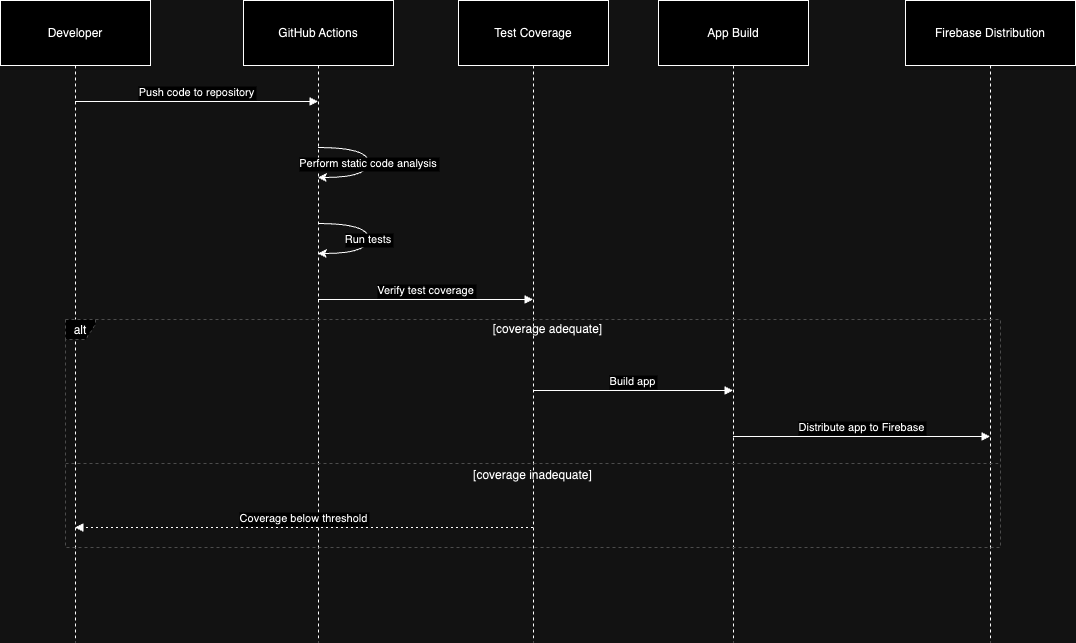

The diagram above was exported from draw.io. Its source (the exported page's mxGraphModel, read from the mxfile embedded in the PNG):
<mxGraphModel dx="1674" dy="765" grid="1" gridSize="10" guides="1" tooltips="1" connect="1" arrows="1" fold="1" page="1" pageScale="1" pageWidth="827" pageHeight="1169" math="0" shadow="0">
  <root>
    <mxCell id="0" />
    <mxCell id="1" parent="0" />
    <mxCell id="VIijpTCYkxibPL7DBbwG-1" value="Developer" style="shape=umlLifeline;perimeter=lifelinePerimeter;whiteSpace=wrap;container=1;dropTarget=0;collapsible=0;recursiveResize=0;outlineConnect=0;portConstraint=eastwest;newEdgeStyle={&quot;edgeStyle&quot;:&quot;elbowEdgeStyle&quot;,&quot;elbow&quot;:&quot;vertical&quot;,&quot;curved&quot;:0,&quot;rounded&quot;:0};size=65;" vertex="1" parent="1">
      <mxGeometry x="20" y="20" width="150" height="642" as="geometry" />
    </mxCell>
    <mxCell id="VIijpTCYkxibPL7DBbwG-2" value="GitHub Actions" style="shape=umlLifeline;perimeter=lifelinePerimeter;whiteSpace=wrap;container=1;dropTarget=0;collapsible=0;recursiveResize=0;outlineConnect=0;portConstraint=eastwest;newEdgeStyle={&quot;edgeStyle&quot;:&quot;elbowEdgeStyle&quot;,&quot;elbow&quot;:&quot;vertical&quot;,&quot;curved&quot;:0,&quot;rounded&quot;:0};size=65;" vertex="1" parent="1">
      <mxGeometry x="263" y="20" width="150" height="642" as="geometry" />
    </mxCell>
    <mxCell id="VIijpTCYkxibPL7DBbwG-3" value="Test Coverage" style="shape=umlLifeline;perimeter=lifelinePerimeter;whiteSpace=wrap;container=1;dropTarget=0;collapsible=0;recursiveResize=0;outlineConnect=0;portConstraint=eastwest;newEdgeStyle={&quot;edgeStyle&quot;:&quot;elbowEdgeStyle&quot;,&quot;elbow&quot;:&quot;vertical&quot;,&quot;curved&quot;:0,&quot;rounded&quot;:0};size=65;" vertex="1" parent="1">
      <mxGeometry x="478" y="20" width="150" height="642" as="geometry" />
    </mxCell>
    <mxCell id="VIijpTCYkxibPL7DBbwG-4" value="App Build" style="shape=umlLifeline;perimeter=lifelinePerimeter;whiteSpace=wrap;container=1;dropTarget=0;collapsible=0;recursiveResize=0;outlineConnect=0;portConstraint=eastwest;newEdgeStyle={&quot;edgeStyle&quot;:&quot;elbowEdgeStyle&quot;,&quot;elbow&quot;:&quot;vertical&quot;,&quot;curved&quot;:0,&quot;rounded&quot;:0};size=65;" vertex="1" parent="1">
      <mxGeometry x="678" y="20" width="150" height="642" as="geometry" />
    </mxCell>
    <mxCell id="VIijpTCYkxibPL7DBbwG-5" value="Firebase Distribution" style="shape=umlLifeline;perimeter=lifelinePerimeter;whiteSpace=wrap;container=1;dropTarget=0;collapsible=0;recursiveResize=0;outlineConnect=0;portConstraint=eastwest;newEdgeStyle={&quot;edgeStyle&quot;:&quot;elbowEdgeStyle&quot;,&quot;elbow&quot;:&quot;vertical&quot;,&quot;curved&quot;:0,&quot;rounded&quot;:0};size=65;" vertex="1" parent="1">
      <mxGeometry x="925" y="20" width="170" height="642" as="geometry" />
    </mxCell>
    <mxCell id="VIijpTCYkxibPL7DBbwG-6" value="alt" style="shape=umlFrame;dashed=1;pointerEvents=0;dropTarget=0;strokeColor=#B3B3B3;height=20;width=30" vertex="1" parent="1">
      <mxGeometry x="85" y="339" width="935" height="228" as="geometry" />
    </mxCell>
    <mxCell id="VIijpTCYkxibPL7DBbwG-7" value="[coverage adequate]" style="text;strokeColor=none;fillColor=none;align=center;verticalAlign=middle;whiteSpace=wrap;" vertex="1" parent="VIijpTCYkxibPL7DBbwG-6">
      <mxGeometry x="30" width="905" height="20" as="geometry" />
    </mxCell>
    <mxCell id="VIijpTCYkxibPL7DBbwG-8" value="[coverage inadequate]" style="shape=line;dashed=1;whiteSpace=wrap;verticalAlign=top;labelPosition=center;verticalLabelPosition=middle;align=center;strokeColor=#B3B3B3;" vertex="1" parent="VIijpTCYkxibPL7DBbwG-6">
      <mxGeometry y="142" width="935" height="4" as="geometry" />
    </mxCell>
    <mxCell id="VIijpTCYkxibPL7DBbwG-9" value="Push code to repository" style="verticalAlign=bottom;endArrow=block;edgeStyle=elbowEdgeStyle;elbow=vertical;curved=0;rounded=0;" edge="1" parent="1" source="VIijpTCYkxibPL7DBbwG-1" target="VIijpTCYkxibPL7DBbwG-2">
      <mxGeometry relative="1" as="geometry">
        <Array as="points">
          <mxPoint x="227" y="121" />
        </Array>
      </mxGeometry>
    </mxCell>
    <mxCell id="VIijpTCYkxibPL7DBbwG-10" value="Perform static code analysis" style="curved=1;rounded=0;" edge="1" parent="1" source="VIijpTCYkxibPL7DBbwG-2" target="VIijpTCYkxibPL7DBbwG-2">
      <mxGeometry relative="1" as="geometry">
        <Array as="points">
          <mxPoint x="388" y="167" />
          <mxPoint x="388" y="197" />
        </Array>
      </mxGeometry>
    </mxCell>
    <mxCell id="VIijpTCYkxibPL7DBbwG-11" value="Run tests" style="curved=1;rounded=0;" edge="1" parent="1" source="VIijpTCYkxibPL7DBbwG-2" target="VIijpTCYkxibPL7DBbwG-2">
      <mxGeometry relative="1" as="geometry">
        <Array as="points">
          <mxPoint x="388" y="243" />
          <mxPoint x="388" y="273" />
        </Array>
      </mxGeometry>
    </mxCell>
    <mxCell id="VIijpTCYkxibPL7DBbwG-12" value="Verify test coverage" style="verticalAlign=bottom;endArrow=block;edgeStyle=elbowEdgeStyle;elbow=vertical;curved=0;rounded=0;" edge="1" parent="1" source="VIijpTCYkxibPL7DBbwG-2" target="VIijpTCYkxibPL7DBbwG-3">
      <mxGeometry relative="1" as="geometry">
        <Array as="points">
          <mxPoint x="456" y="319" />
        </Array>
      </mxGeometry>
    </mxCell>
    <mxCell id="VIijpTCYkxibPL7DBbwG-13" value="Build app" style="verticalAlign=bottom;endArrow=block;edgeStyle=elbowEdgeStyle;elbow=vertical;curved=0;rounded=0;" edge="1" parent="1" source="VIijpTCYkxibPL7DBbwG-3" target="VIijpTCYkxibPL7DBbwG-4">
      <mxGeometry relative="1" as="geometry">
        <Array as="points">
          <mxPoint x="663" y="410" />
        </Array>
      </mxGeometry>
    </mxCell>
    <mxCell id="VIijpTCYkxibPL7DBbwG-14" value="Distribute app to Firebase" style="verticalAlign=bottom;endArrow=block;edgeStyle=elbowEdgeStyle;elbow=vertical;curved=0;rounded=0;" edge="1" parent="1" source="VIijpTCYkxibPL7DBbwG-4" target="VIijpTCYkxibPL7DBbwG-5">
      <mxGeometry relative="1" as="geometry">
        <Array as="points">
          <mxPoint x="892" y="456" />
        </Array>
      </mxGeometry>
    </mxCell>
    <mxCell id="VIijpTCYkxibPL7DBbwG-15" value="Coverage below threshold" style="verticalAlign=bottom;endArrow=block;edgeStyle=elbowEdgeStyle;elbow=vertical;curved=0;rounded=0;dashed=1;dashPattern=2 3;" edge="1" parent="1" source="VIijpTCYkxibPL7DBbwG-3" target="VIijpTCYkxibPL7DBbwG-1">
      <mxGeometry relative="1" as="geometry">
        <Array as="points">
          <mxPoint x="334" y="547" />
        </Array>
      </mxGeometry>
    </mxCell>
  </root>
</mxGraphModel>